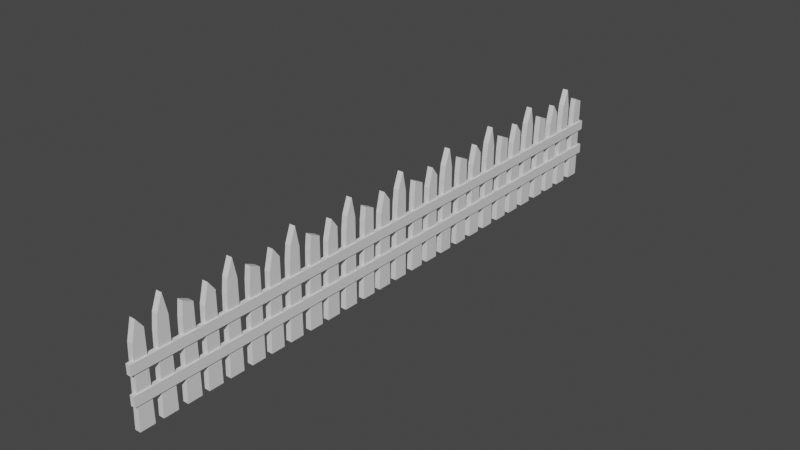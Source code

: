# Source: QUAD1_3.blend  (saved by Blender 2.82.7; exported with 4.5.12 LTS)
import bpy
from mathutils import Matrix  # noqa: F401  (used for matrix-valued properties, if any)

bpy.ops.wm.read_factory_settings(use_empty=True)
scene = bpy.context.scene
scene.name = 'Scene'

# ---- collections
col_collection = bpy.data.collections.new('Collection'); scene.collection.children.link(col_collection)

# ---- materials (node trees are filled in below, after node groups)
mat_material = bpy.data.materials.new('Material')
mat_material.alpha_threshold = 0.0
mat_material.use_transparent_shadow = False
mat_material.line_color = (0.0, 0.0, 0.0, 1.0)
mat_material_001 = bpy.data.materials.new('Material.001')
mat_material_001.alpha_threshold = 0.0
mat_material_001.use_transparent_shadow = False
mat_material_001.line_color = (0.0, 0.0, 0.0, 1.0)
mat_material_002 = bpy.data.materials.new('Material.002')
mat_material_002.alpha_threshold = 0.0
mat_material_002.use_transparent_shadow = False
mat_material_002.line_color = (0.0, 0.0, 0.0, 1.0)

# ---- material node trees
mat_material.use_nodes = True; mat_material.node_tree.nodes.clear()
_N = mat_material.node_tree.nodes; _L = mat_material.node_tree.links
n0 = _N.new('ShaderNodeOutputMaterial'); n0.name = 'Material Output'; n0.location = (300, 300)
n1 = _N.new('ShaderNodeBsdfPrincipled'); n1.name = 'Principled BSDF'; n1.location = (10, 300)
n1.distribution = 'GGX'
n1.subsurface_method = 'BURLEY'
n1.inputs[2].default_value = 0.4
n1.inputs[3].default_value = 1.45
n1.inputs[27].default_value = (0.0, 0.0, 0.0, 1.0)
n1.inputs[28].default_value = 1.0
_L.new(n1.outputs[0], n0.inputs[0])
n0.is_active_output = True
mat_material_001.use_nodes = True; mat_material_001.node_tree.nodes.clear()
_N = mat_material_001.node_tree.nodes; _L = mat_material_001.node_tree.links
n0 = _N.new('ShaderNodeOutputMaterial'); n0.name = 'Material Output'; n0.location = (300, 300)
n1 = _N.new('ShaderNodeBsdfPrincipled'); n1.name = 'Principled BSDF'; n1.location = (10, 300)
n1.distribution = 'GGX'
n1.subsurface_method = 'BURLEY'
n1.inputs[2].default_value = 0.4
n1.inputs[3].default_value = 1.45
n1.inputs[27].default_value = (0.0, 0.0, 0.0, 1.0)
n1.inputs[28].default_value = 1.0
_L.new(n1.outputs[0], n0.inputs[0])
n0.is_active_output = True
mat_material_002.use_nodes = True; mat_material_002.node_tree.nodes.clear()
_N = mat_material_002.node_tree.nodes; _L = mat_material_002.node_tree.links
n0 = _N.new('ShaderNodeOutputMaterial'); n0.name = 'Material Output'; n0.location = (300, 300)
n1 = _N.new('ShaderNodeBsdfPrincipled'); n1.name = 'Principled BSDF'; n1.location = (10, 300)
n1.distribution = 'GGX'
n1.subsurface_method = 'BURLEY'
n1.inputs[2].default_value = 0.4
n1.inputs[3].default_value = 1.45
n1.inputs[27].default_value = (0.0, 0.0, 0.0, 1.0)
n1.inputs[28].default_value = 1.0
_L.new(n1.outputs[0], n0.inputs[0])
n0.is_active_output = True

# ---- world
world_world = bpy.data.worlds.new('World'); scene.world = world_world
world_world.use_nodes = True; world_world.node_tree.nodes.clear()
_N = world_world.node_tree.nodes; _L = world_world.node_tree.links
n0 = _N.new('ShaderNodeOutputWorld'); n0.name = 'World Output'; n0.location = (300, 300)
n1 = _N.new('ShaderNodeBackground'); n1.name = 'Background'; n1.location = (10, 300)
n1.inputs[0].default_value = (0.05088, 0.05088, 0.05088, 1.0)
_L.new(n1.outputs[0], n0.inputs[0])
n0.is_active_output = True
world_world.color = (0.05088, 0.05088, 0.05088)
world_world.use_sun_shadow = False
world_world.sun_shadow_jitter_overblur = 0.0

# ---- meshes
me_cube_004 = bpy.data.meshes.new('Cube.004')
me_cube_004.from_pydata([(-1.0, -1.0, -1.0), (-1.0, -1.0, 1.0), (-1.0, 1.0, -1.0), (-1.0, 1.0, 1.0), (1.0, -1.0, -1.0), (1.0, -1.0, 1.0), (1.0, 1.0, -1.0), (1.0, 1.0, 1.0), (0.4095, -0.6973, 13.39), (0.4095, -0.6973, -5.928), (0.4095, -0.8356, 9.556), (0.4095, -0.9231, -5.928), (-2.149, -0.6973, 13.39), (-2.149, -0.6973, -5.928), (-2.149, -0.8356, 9.556), (-2.149, -0.9231, -5.928), (0.4095, -0.4971, -5.928), (-2.149, -0.4971, -5.928), (0.4095, -0.4971, 11.48), (-2.149, -0.4971, 11.48), (0.4095, -0.1256, 12.4), (0.4095, -0.03668, -5.928), (0.4095, -0.175, 9.556), (0.4095, -0.2626, -5.928), (-2.149, -0.1256, 12.4), (-2.149, -0.03668, -5.928), (-2.149, -0.175, 9.556), (-2.149, -0.2626, -5.928), (0.4095, 0.1635, -5.928), (-2.149, 0.1635, -5.928), (0.4095, 0.1635, 11.48), (-2.149, 0.1635, 11.48), (-2.149, 0.04667, 15.53), (-2.149, 0.04667, -5.928), (0.4095, 0.04667, -5.928), (0.4095, 0.04667, 15.53), (0.4095, 0.5724, 12.4), (0.4095, 0.6613, -5.928), (0.4095, 0.523, 9.556), (0.4095, 0.4354, -5.928), (-2.149, 0.5724, 12.4), (-2.149, 0.6613, -5.928), (-2.149, 0.523, 9.556), (-2.149, 0.4354, -5.928), (0.4095, 0.8615, -5.928), (-2.149, 0.8615, -5.928), (0.4095, 0.8615, 11.48), (-2.149, 0.8615, 11.48), (-2.149, 0.7447, 11.87), (-2.149, 0.7447, -5.928), (0.4095, 0.7447, -5.928), (0.4095, 0.7447, 11.87), (-1.0, -1.0, 4.584), (-1.0, -1.0, 6.584), (-1.0, 1.0, 4.584), (-1.0, 1.0, 6.584), (1.0, -1.0, 4.584), (1.0, -1.0, 6.584), (1.0, 1.0, 4.584), (1.0, 1.0, 6.584)], [], [(0, 1, 3, 2), (2, 3, 7, 6), (6, 7, 5, 4), (4, 5, 1, 0), (2, 6, 4, 0), (7, 3, 1, 5), (8, 12, 14, 10), (11, 10, 14, 15), (15, 14, 12, 13), (13, 9, 11, 15), (9, 8, 10, 11), (13, 12, 19, 17), (17, 19, 18, 16), (9, 13, 17, 16), (12, 8, 18, 19), (8, 9, 16, 18), (20, 24, 26, 22), (23, 22, 26, 27), (27, 26, 24, 25), (25, 21, 23, 27), (21, 20, 22, 23), (33, 32, 31, 29), (29, 31, 30, 28), (34, 33, 29, 28), (32, 35, 30, 31), (35, 34, 28, 30), (20, 21, 34, 35), (24, 20, 35, 32), (21, 25, 33, 34), (25, 24, 32, 33), (36, 40, 42, 38), (39, 38, 42, 43), (43, 42, 40, 41), (41, 37, 39, 43), (37, 36, 38, 39), (49, 48, 47, 45), (45, 47, 46, 44), (50, 49, 45, 44), (48, 51, 46, 47), (51, 50, 44, 46), (36, 37, 50, 51), (40, 36, 51, 48), (37, 41, 49, 50), (41, 40, 48, 49), (52, 53, 55, 54), (54, 55, 59, 58), (58, 59, 57, 56), (56, 57, 53, 52), (54, 58, 56, 52), (59, 55, 53, 57)])
me_cube_004.polygons.foreach_set('material_index', [0, 0, 0, 0, 0, 0, 0, 0, 0, 0, 0, 0, 0, 0, 0, 0, 1, 1, 1, 1, 1, 1, 1, 1, 1, 1, 1, 1, 1, 1, 2, 2, 2, 2, 2, 2, 2, 2, 2, 2, 2, 2, 2, 2, 2, 2, 2, 2, 2, 2])
_uv = me_cube_004.uv_layers.new(name='UVMap')
_uv.uv.foreach_set('vector', [0.375, 0.0, 0.625, 0.0, 0.625, 0.25, 0.375, 0.25, 0.375, 0.25, 0.625, 0.25, 0.625, 0.5, 0.375, 0.5, 0.375, 0.5, 0.625, 0.5, 0.625, 0.75, 0.375, 0.75, 0.375, 0.75, 0.625, 0.75, 0.625, 1.0, 0.375, 1.0, 0.125, 0.5, 0.375, 0.5, 0.375, 0.75, 0.125, 0.75, 0.625, 0.5, 0.875, 0.5, 0.875, 0.75, 0.625, 0.75, 0.625, 0.5, 0.875, 0.5, 0.875, 0.75, 0.625, 0.75, 0.375, 0.75, 0.625, 0.75, 0.625, 1.0, 0.375, 1.0, 0.375, 0.0, 0.625, 0.0, 0.625, 0.25, 0.375, 0.25, 0.125, 0.5, 0.375, 0.5, 0.375, 0.75, 0.125, 0.75, 0.375, 0.5, 0.625, 0.5, 0.625, 0.75, 0.375, 0.75, 0.375, 0.25, 0.625, 0.25, 0.625, 0.25, 0.375, 0.25, 0.375, 0.25, 0.625, 0.25, 0.625, 0.5, 0.375, 0.5, 0.375, 0.5, 0.125, 0.5, 0.125, 0.5, 0.375, 0.5, 0.875, 0.5, 0.625, 0.5, 0.625, 0.5, 0.875, 0.5, 0.625, 0.5, 0.375, 0.5, 0.375, 0.5, 0.625, 0.5, 0.625, 0.5, 0.875, 0.5, 0.875, 0.75, 0.625, 0.75, 0.375, 0.75, 0.625, 0.75, 0.625, 1.0, 0.375, 1.0, 0.375, 0.0, 0.625, 0.0, 0.625, 0.25, 0.375, 0.25, 0.125, 0.5, 0.375, 0.5, 0.375, 0.75, 0.125, 0.75, 0.375, 0.5, 0.625, 0.5, 0.625, 0.75, 0.375, 0.75, 0.375, 0.25, 0.625, 0.25, 0.625, 0.25, 0.375, 0.25, 0.375, 0.25, 0.625, 0.25, 0.625, 0.5, 0.375, 0.5, 0.375, 0.5, 0.125, 0.5, 0.125, 0.5, 0.375, 0.5, 0.875, 0.5, 0.625, 0.5, 0.625, 0.5, 0.875, 0.5, 0.625, 0.5, 0.375, 0.5, 0.375, 0.5, 0.625, 0.5, 0.625, 0.5, 0.375, 0.5, 0.375, 0.5, 0.625, 0.5, 0.875, 0.5, 0.625, 0.5, 0.625, 0.5, 0.875, 0.5, 0.375, 0.5, 0.125, 0.5, 0.125, 0.5, 0.375, 0.5, 0.375, 0.25, 0.625, 0.25, 0.625, 0.25, 0.375, 0.25, 0.625, 0.5, 0.875, 0.5, 0.875, 0.75, 0.625, 0.75, 0.375, 0.75, 0.625, 0.75, 0.625, 1.0, 0.375, 1.0, 0.375, 0.0, 0.625, 0.0, 0.625, 0.25, 0.375, 0.25, 0.125, 0.5, 0.375, 0.5, 0.375, 0.75, 0.125, 0.75, 0.375, 0.5, 0.625, 0.5, 0.625, 0.75, 0.375, 0.75, 0.375, 0.25, 0.625, 0.25, 0.625, 0.25, 0.375, 0.25, 0.375, 0.25, 0.625, 0.25, 0.625, 0.5, 0.375, 0.5, 0.375, 0.5, 0.125, 0.5, 0.125, 0.5, 0.375, 0.5, 0.875, 0.5, 0.625, 0.5, 0.625, 0.5, 0.875, 0.5, 0.625, 0.5, 0.375, 0.5, 0.375, 0.5, 0.625, 0.5, 0.625, 0.5, 0.375, 0.5, 0.375, 0.5, 0.625, 0.5, 0.875, 0.5, 0.625, 0.5, 0.625, 0.5, 0.875, 0.5, 0.375, 0.5, 0.125, 0.5, 0.125, 0.5, 0.375, 0.5, 0.375, 0.25, 0.625, 0.25, 0.625, 0.25, 0.375, 0.25, 0.375, 0.0, 0.625, 0.0, 0.625, 0.25, 0.375, 0.25, 0.375, 0.25, 0.625, 0.25, 0.625, 0.5, 0.375, 0.5, 0.375, 0.5, 0.625, 0.5, 0.625, 0.75, 0.375, 0.75, 0.375, 0.75, 0.625, 0.75, 0.625, 1.0, 0.375, 1.0, 0.125, 0.5, 0.375, 0.5, 0.375, 0.75, 0.125, 0.75, 0.625, 0.5, 0.875, 0.5, 0.875, 0.75, 0.625, 0.75])
me_cube_004.materials.append(mat_material)
me_cube_004.materials.append(mat_material_001)
me_cube_004.materials.append(mat_material_002)
me_cube_004.use_remesh_fix_poles = True
me_cube_004.use_remesh_preserve_attributes = False
me_cube_004.use_mirror_vertex_groups = False
me_cube_004.update()

# ---- objects
ob_cube_004 = bpy.data.objects.new('Cube.004', me_cube_004)

# ---- transforms, parenting, visibility, modifiers, constraints
ob_cube_004.location = (0.1856, 2.567, 1.685)
ob_cube_004.scale = (0.2134, 3.168, 0.4588)
ob_cube_004.lineart.crease_threshold = 0.0
_m = ob_cube_004.modifiers.new('Array', 'ARRAY')
_m.count = 9
_m.constant_offset_displace = (0.0, 0.0, 0.0)
_m.relative_offset_displace = (0.0, 1.0, 0.0)

# ---- collection membership
col_collection.objects.link(ob_cube_004)

# ---- scene / render settings (as saved in the file)
scene.frame_start = 1; scene.frame_end = 250; scene.frame_set(1)
scene.render.engine = 'BLENDER_EEVEE_NEXT'
scene.cycles.use_denoising = False
scene.cycles.samples = 128
scene.cycles.sampling_pattern = 'TABULATED_SOBOL'
scene.cycles.use_adaptive_sampling = False
scene.cycles.use_light_tree = False
scene.view_settings.view_transform = 'Filmic'
bpy.context.view_layer.update()

# ---- added for rendering (the .blend has no active camera and no usable light): camera, sun
cam_auto = bpy.data.cameras.new('AutoCamera')
cam_auto.lens = 50.0
cam_auto.sensor_width = 36.0
cam_auto.clip_end = 1000.0
ob_auto_camera = bpy.data.objects.new('AutoCamera', cam_auto)
scene.collection.objects.link(ob_auto_camera)
ob_auto_camera.location = (53.6151, -36.3475, 46.7293)
ob_auto_camera.rotation_euler = (1.09748, -7.21219e-08, 0.694738)
scene.camera = ob_auto_camera
light_auto_sun = bpy.data.lights.new('AutoSun', 'SUN')
light_auto_sun.energy = 3.0
light_auto_sun.angle = 0.0523599
ob_auto_sun = bpy.data.objects.new('AutoSun', light_auto_sun)
scene.collection.objects.link(ob_auto_sun)
ob_auto_sun.rotation_euler = (0.872665, 0.174533, 0.523599)
bpy.context.view_layer.update()
